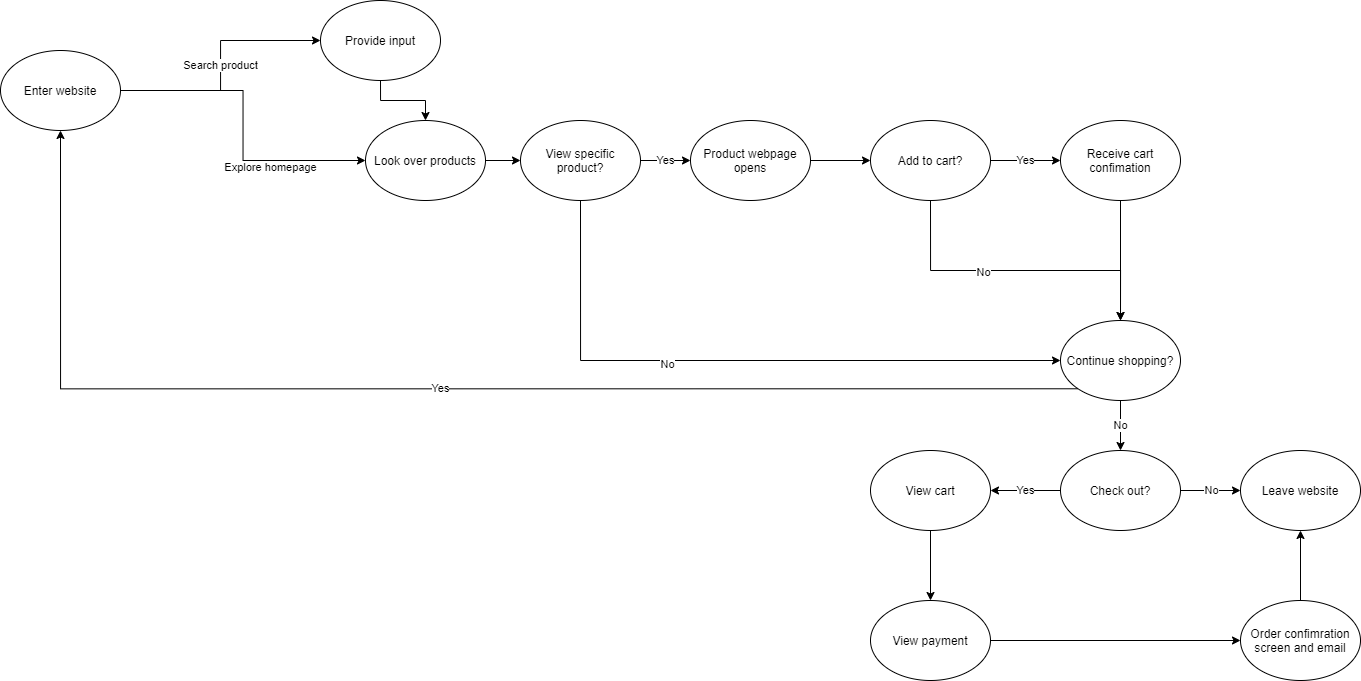

The diagram above was exported from draw.io. Its source (the exported page's mxGraphModel, read from the mxfile embedded in the PNG):
<mxGraphModel dx="553" dy="676" grid="1" gridSize="10" guides="1" tooltips="1" connect="1" arrows="1" fold="1" page="1" pageScale="1" pageWidth="850" pageHeight="1100" math="0" shadow="0">
  <root>
    <mxCell id="0" />
    <mxCell id="1" parent="0" />
    <mxCell id="9" value="Search product" style="edgeStyle=orthogonalEdgeStyle;rounded=0;orthogonalLoop=1;jettySize=auto;html=1;entryX=0;entryY=0.5;entryDx=0;entryDy=0;" edge="1" parent="1" source="3" target="6">
      <mxGeometry relative="1" as="geometry">
        <mxPoint x="170" y="530" as="targetPoint" />
      </mxGeometry>
    </mxCell>
    <mxCell id="10" style="edgeStyle=orthogonalEdgeStyle;rounded=0;orthogonalLoop=1;jettySize=auto;html=1;entryX=0;entryY=0.5;entryDx=0;entryDy=0;" edge="1" parent="1" source="3" target="11">
      <mxGeometry relative="1" as="geometry">
        <mxPoint x="170" y="630" as="targetPoint" />
      </mxGeometry>
    </mxCell>
    <mxCell id="47" value="Explore homepage" style="edgeLabel;html=1;align=center;verticalAlign=middle;resizable=0;points=[];" vertex="1" connectable="0" parent="10">
      <mxGeometry x="0.3994" y="-6" relative="1" as="geometry">
        <mxPoint x="-1" as="offset" />
      </mxGeometry>
    </mxCell>
    <mxCell id="3" value="Enter website" style="ellipse;whiteSpace=wrap;html=1;" vertex="1" parent="1">
      <mxGeometry y="540" width="120" height="80" as="geometry" />
    </mxCell>
    <mxCell id="13" value="" style="edgeStyle=orthogonalEdgeStyle;rounded=0;orthogonalLoop=1;jettySize=auto;html=1;" edge="1" parent="1" source="6" target="11">
      <mxGeometry relative="1" as="geometry" />
    </mxCell>
    <mxCell id="6" value="Provide input" style="ellipse;whiteSpace=wrap;html=1;" vertex="1" parent="1">
      <mxGeometry x="320" y="490" width="120" height="80" as="geometry" />
    </mxCell>
    <mxCell id="29" value="" style="edgeStyle=orthogonalEdgeStyle;rounded=0;orthogonalLoop=1;jettySize=auto;html=1;" edge="1" parent="1" source="11" target="20">
      <mxGeometry relative="1" as="geometry" />
    </mxCell>
    <mxCell id="11" value="Look over products" style="ellipse;whiteSpace=wrap;html=1;" vertex="1" parent="1">
      <mxGeometry x="365" y="610" width="120" height="80" as="geometry" />
    </mxCell>
    <mxCell id="30" value="Yes" style="edgeStyle=orthogonalEdgeStyle;rounded=0;orthogonalLoop=1;jettySize=auto;html=1;" edge="1" parent="1" source="20" target="26">
      <mxGeometry relative="1" as="geometry" />
    </mxCell>
    <mxCell id="33" value="" style="edgeStyle=orthogonalEdgeStyle;rounded=0;orthogonalLoop=1;jettySize=auto;html=1;" edge="1" parent="1" source="20" target="31">
      <mxGeometry relative="1" as="geometry">
        <Array as="points">
          <mxPoint x="580" y="850" />
        </Array>
      </mxGeometry>
    </mxCell>
    <mxCell id="36" value="No" style="edgeLabel;html=1;align=center;verticalAlign=middle;resizable=0;points=[];" vertex="1" connectable="0" parent="33">
      <mxGeometry x="-0.2326" y="-3" relative="1" as="geometry">
        <mxPoint as="offset" />
      </mxGeometry>
    </mxCell>
    <mxCell id="20" value="View specific product?" style="ellipse;whiteSpace=wrap;html=1;" vertex="1" parent="1">
      <mxGeometry x="520" y="610" width="120" height="80" as="geometry" />
    </mxCell>
    <mxCell id="38" value="" style="edgeStyle=orthogonalEdgeStyle;rounded=0;orthogonalLoop=1;jettySize=auto;html=1;" edge="1" parent="1" source="26" target="37">
      <mxGeometry relative="1" as="geometry" />
    </mxCell>
    <mxCell id="26" value="Product webpage opens" style="ellipse;whiteSpace=wrap;html=1;" vertex="1" parent="1">
      <mxGeometry x="690" y="610" width="120" height="80" as="geometry" />
    </mxCell>
    <mxCell id="44" value="No" style="edgeStyle=orthogonalEdgeStyle;rounded=0;orthogonalLoop=1;jettySize=auto;html=1;" edge="1" parent="1" source="31" target="43">
      <mxGeometry relative="1" as="geometry" />
    </mxCell>
    <mxCell id="48" value="Yes" style="edgeStyle=orthogonalEdgeStyle;rounded=0;orthogonalLoop=1;jettySize=auto;html=1;entryX=0.5;entryY=1;entryDx=0;entryDy=0;exitX=0;exitY=1;exitDx=0;exitDy=0;" edge="1" parent="1" source="31" target="3">
      <mxGeometry relative="1" as="geometry" />
    </mxCell>
    <mxCell id="31" value="Continue shopping?" style="ellipse;whiteSpace=wrap;html=1;" vertex="1" parent="1">
      <mxGeometry x="1060" y="810" width="120" height="80" as="geometry" />
    </mxCell>
    <mxCell id="40" value="Yes" style="edgeStyle=orthogonalEdgeStyle;rounded=0;orthogonalLoop=1;jettySize=auto;html=1;" edge="1" parent="1" source="37" target="39">
      <mxGeometry relative="1" as="geometry" />
    </mxCell>
    <mxCell id="41" value="" style="edgeStyle=orthogonalEdgeStyle;rounded=0;orthogonalLoop=1;jettySize=auto;html=1;" edge="1" parent="1" source="37" target="31">
      <mxGeometry relative="1" as="geometry">
        <Array as="points">
          <mxPoint x="930" y="760" />
          <mxPoint x="1120" y="760" />
        </Array>
      </mxGeometry>
    </mxCell>
    <mxCell id="56" value="No" style="edgeLabel;html=1;align=center;verticalAlign=middle;resizable=0;points=[];" vertex="1" connectable="0" parent="41">
      <mxGeometry x="-0.2099" y="-1" relative="1" as="geometry">
        <mxPoint as="offset" />
      </mxGeometry>
    </mxCell>
    <mxCell id="37" value="Add to cart?" style="ellipse;whiteSpace=wrap;html=1;" vertex="1" parent="1">
      <mxGeometry x="870" y="610" width="120" height="80" as="geometry" />
    </mxCell>
    <mxCell id="42" value="" style="edgeStyle=orthogonalEdgeStyle;rounded=0;orthogonalLoop=1;jettySize=auto;html=1;" edge="1" parent="1" source="39" target="31">
      <mxGeometry relative="1" as="geometry" />
    </mxCell>
    <mxCell id="39" value="Receive cart confimation" style="ellipse;whiteSpace=wrap;html=1;" vertex="1" parent="1">
      <mxGeometry x="1060" y="610" width="120" height="80" as="geometry" />
    </mxCell>
    <mxCell id="46" value="No" style="edgeStyle=orthogonalEdgeStyle;rounded=0;orthogonalLoop=1;jettySize=auto;html=1;" edge="1" parent="1" source="43" target="45">
      <mxGeometry relative="1" as="geometry" />
    </mxCell>
    <mxCell id="52" value="Yes" style="edgeStyle=orthogonalEdgeStyle;rounded=0;orthogonalLoop=1;jettySize=auto;html=1;" edge="1" parent="1" source="43" target="49">
      <mxGeometry relative="1" as="geometry" />
    </mxCell>
    <mxCell id="43" value="Check out?" style="ellipse;whiteSpace=wrap;html=1;" vertex="1" parent="1">
      <mxGeometry x="1060" y="940" width="120" height="80" as="geometry" />
    </mxCell>
    <mxCell id="45" value="Leave website" style="ellipse;whiteSpace=wrap;html=1;" vertex="1" parent="1">
      <mxGeometry x="1240" y="940" width="120" height="80" as="geometry" />
    </mxCell>
    <mxCell id="53" value="" style="edgeStyle=orthogonalEdgeStyle;rounded=0;orthogonalLoop=1;jettySize=auto;html=1;" edge="1" parent="1" source="49" target="50">
      <mxGeometry relative="1" as="geometry" />
    </mxCell>
    <mxCell id="49" value="View cart" style="ellipse;whiteSpace=wrap;html=1;" vertex="1" parent="1">
      <mxGeometry x="870" y="940" width="120" height="80" as="geometry" />
    </mxCell>
    <mxCell id="54" value="" style="edgeStyle=orthogonalEdgeStyle;rounded=0;orthogonalLoop=1;jettySize=auto;html=1;" edge="1" parent="1" source="50" target="51">
      <mxGeometry relative="1" as="geometry" />
    </mxCell>
    <mxCell id="50" value="View payment" style="ellipse;whiteSpace=wrap;html=1;" vertex="1" parent="1">
      <mxGeometry x="870" y="1090" width="120" height="80" as="geometry" />
    </mxCell>
    <mxCell id="55" value="" style="edgeStyle=orthogonalEdgeStyle;rounded=0;orthogonalLoop=1;jettySize=auto;html=1;" edge="1" parent="1" source="51" target="45">
      <mxGeometry relative="1" as="geometry" />
    </mxCell>
    <mxCell id="51" value="Order confimration screen and email" style="ellipse;whiteSpace=wrap;html=1;" vertex="1" parent="1">
      <mxGeometry x="1240" y="1090" width="120" height="80" as="geometry" />
    </mxCell>
  </root>
</mxGraphModel>